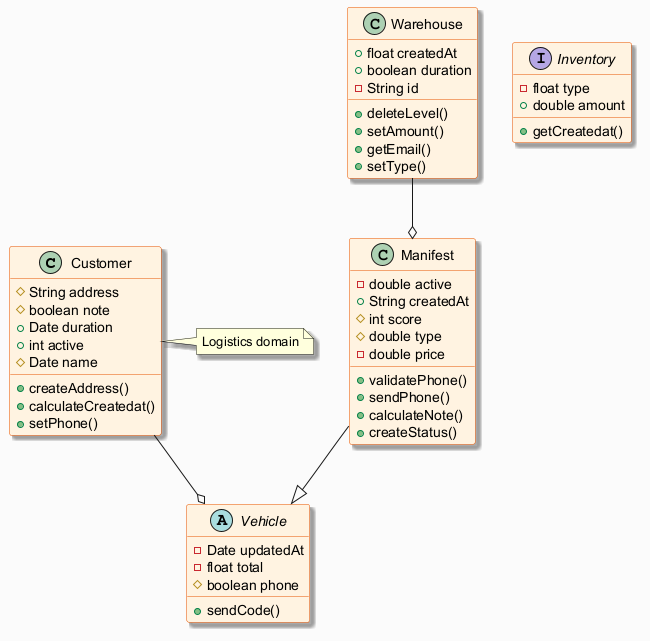

The diagram above was rendered by PlantUML. Its source (embedded in the PNG):
@startuml
skinparam backgroundColor #FAFAFA
skinparam classBackgroundColor #FFF3E0
skinparam classBorderColor #E65100
skinparam shadowing true
class Customer {
  #String address
  #boolean note
  +Date duration
  +int active
  #Date name
  +createAddress()
  +calculateCreatedat()
  +setPhone()
}
interface Inventory {
  -float type
  +double amount
  +getCreatedat()
}
class Warehouse {
  +float createdAt
  +boolean duration
  -String id
  +deleteLevel()
  +setAmount()
  +getEmail()
  +setType()
}
class Manifest {
  -double active
  +String createdAt
  #int score
  #double type
  -double price
  +validatePhone()
  +sendPhone()
  +calculateNote()
  +createStatus()
}
abstract class Vehicle {
  -Date updatedAt
  -float total
  #boolean phone
  +sendCode()
}
Manifest --|> Vehicle
Warehouse --o Manifest
Customer --o Vehicle
note right of Customer : Logistics domain
@enduml